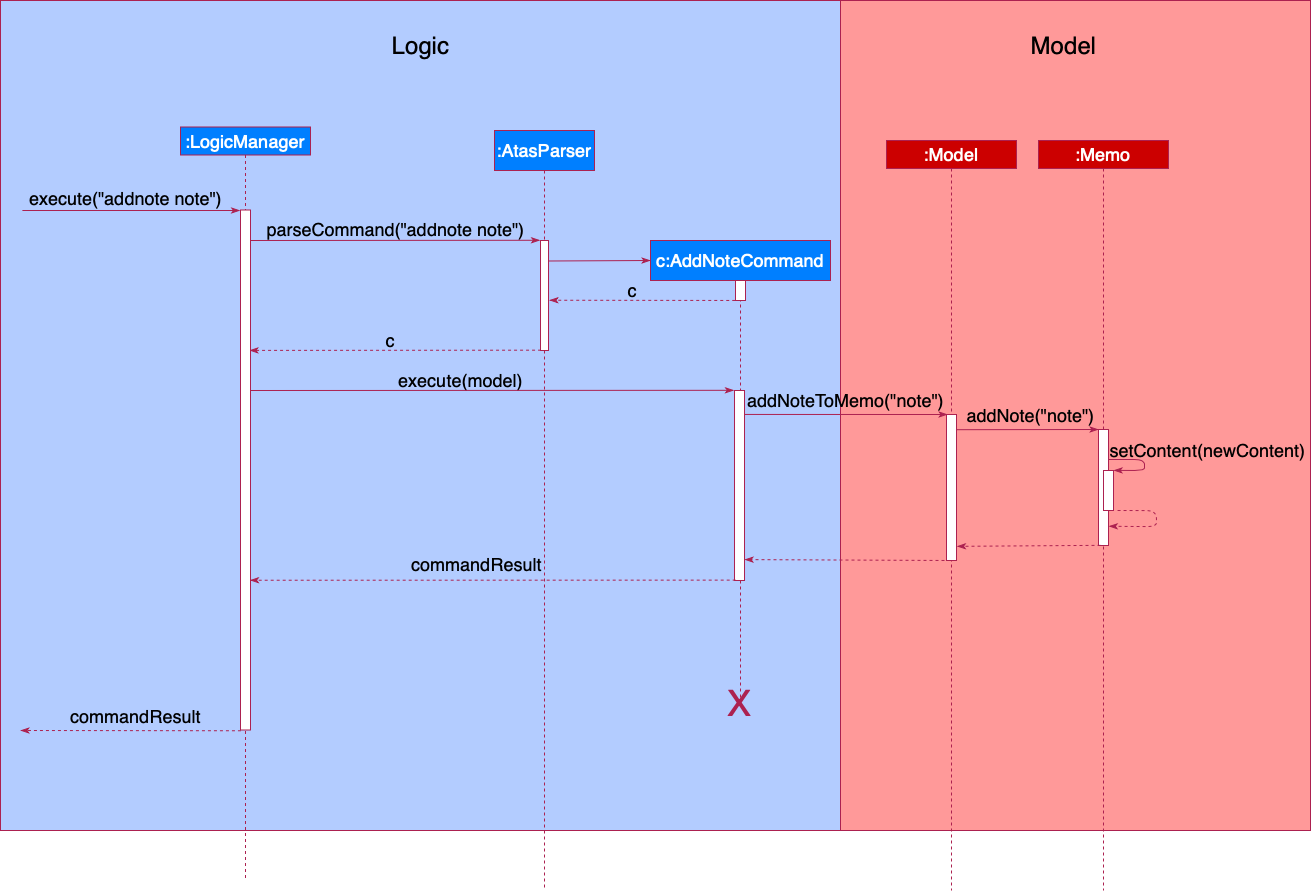

The diagram above was exported from draw.io. Its source (the exported page's mxGraphModel, read from the mxfile embedded in the PNG):
<mxGraphModel dx="2518" dy="2180" grid="1" gridSize="10" guides="1" tooltips="1" connect="1" arrows="1" fold="1" page="1" pageScale="1" pageWidth="827" pageHeight="1169" math="0" shadow="0">
  <root>
    <mxCell id="0" />
    <mxCell id="1" parent="0" />
    <mxCell id="mFu5VOew-LAp7lMwfhV9-2" value="" style="rounded=0;whiteSpace=wrap;html=1;fillColor=#B3CCFF;strokeColor=#ac2150;" vertex="1" parent="1">
      <mxGeometry x="-80" y="-40" width="840" height="830" as="geometry" />
    </mxCell>
    <mxCell id="mFu5VOew-LAp7lMwfhV9-5" value="&lt;font style=&quot;font-size: 18px&quot;&gt;execute(&quot;addnote note&quot;)&lt;/font&gt;" style="text;html=1;align=center;verticalAlign=middle;resizable=0;points=[];autosize=1;" vertex="1" parent="1">
      <mxGeometry x="-60" y="148" width="210" height="20" as="geometry" />
    </mxCell>
    <mxCell id="mFu5VOew-LAp7lMwfhV9-6" value="&lt;span style=&quot;font-size: 18px&quot;&gt;parseCommand(&quot;addnote note&quot;)&lt;/span&gt;" style="text;html=1;align=center;verticalAlign=middle;resizable=0;points=[];autosize=1;" vertex="1" parent="1">
      <mxGeometry x="180" y="179" width="270" height="20" as="geometry" />
    </mxCell>
    <mxCell id="mFu5VOew-LAp7lMwfhV9-12" value="&lt;font color=&quot;#ffffff&quot; style=&quot;font-size: 18px&quot;&gt;c:AddNoteCommand&lt;/font&gt;" style="shape=umlLifeline;perimeter=lifelinePerimeter;whiteSpace=wrap;html=1;container=1;collapsible=0;recursiveResize=0;outlineConnect=0;strokeColor=#ac2150;fillColor=#007FFF;" vertex="1" parent="1">
      <mxGeometry x="570" y="200" width="180" height="466" as="geometry" />
    </mxCell>
    <mxCell id="mFu5VOew-LAp7lMwfhV9-13" value="" style="html=1;points=[];perimeter=orthogonalPerimeter;strokeColor=#ac2150;" vertex="1" parent="mFu5VOew-LAp7lMwfhV9-12">
      <mxGeometry x="85" y="40" width="10" height="20" as="geometry" />
    </mxCell>
    <mxCell id="mFu5VOew-LAp7lMwfhV9-15" value="&lt;font color=&quot;#ac2150&quot; style=&quot;font-size: 36px&quot;&gt;X&lt;/font&gt;" style="text;html=1;strokeColor=none;fillColor=none;align=center;verticalAlign=middle;whiteSpace=wrap;rounded=0;" vertex="1" parent="mFu5VOew-LAp7lMwfhV9-12">
      <mxGeometry x="66.89" y="450" width="46.25" height="26" as="geometry" />
    </mxCell>
    <mxCell id="mFu5VOew-LAp7lMwfhV9-59" value="" style="html=1;points=[];perimeter=orthogonalPerimeter;strokeColor=#ac2150;" vertex="1" parent="mFu5VOew-LAp7lMwfhV9-12">
      <mxGeometry x="84.00999999999999" y="150" width="10" height="190" as="geometry" />
    </mxCell>
    <mxCell id="mFu5VOew-LAp7lMwfhV9-18" value="&lt;font style=&quot;font-size: 18px&quot;&gt;execute(model)&lt;/font&gt;" style="text;html=1;align=center;verticalAlign=middle;resizable=0;points=[];autosize=1;" vertex="1" parent="1">
      <mxGeometry x="310" y="330" width="140" height="20" as="geometry" />
    </mxCell>
    <mxCell id="mFu5VOew-LAp7lMwfhV9-25" value="&lt;font style=&quot;font-size: 24px&quot;&gt;Logic&lt;/font&gt;" style="text;html=1;strokeColor=none;fillColor=none;align=center;verticalAlign=middle;whiteSpace=wrap;rounded=0;" vertex="1" parent="1">
      <mxGeometry x="246.5" y="-30" width="187" height="70" as="geometry" />
    </mxCell>
    <mxCell id="mFu5VOew-LAp7lMwfhV9-34" value="&lt;font style=&quot;font-size: 18px&quot;&gt;c&lt;/font&gt;" style="text;html=1;strokeColor=none;fillColor=none;align=center;verticalAlign=middle;whiteSpace=wrap;rounded=0;" vertex="1" parent="1">
      <mxGeometry x="290" y="290" width="40" height="20" as="geometry" />
    </mxCell>
    <mxCell id="mFu5VOew-LAp7lMwfhV9-35" value="&lt;font style=&quot;font-size: 18px&quot;&gt;c&lt;/font&gt;" style="text;html=1;strokeColor=none;fillColor=none;align=center;verticalAlign=middle;whiteSpace=wrap;rounded=0;" vertex="1" parent="1">
      <mxGeometry x="532" y="240" width="40" height="20" as="geometry" />
    </mxCell>
    <mxCell id="mFu5VOew-LAp7lMwfhV9-37" value="" style="endArrow=classicThin;html=1;strokeColor=#AC2150;entryX=-0.049;entryY=0;entryDx=0;entryDy=0;entryPerimeter=0;endFill=1;exitX=0.009;exitY=1.1;exitDx=0;exitDy=0;exitPerimeter=0;" edge="1" parent="1" source="mFu5VOew-LAp7lMwfhV9-5">
      <mxGeometry width="50" height="50" relative="1" as="geometry">
        <mxPoint x="-30" y="170" as="sourcePoint" />
        <mxPoint x="159.50999999999976" y="170" as="targetPoint" />
      </mxGeometry>
    </mxCell>
    <mxCell id="mFu5VOew-LAp7lMwfhV9-38" value="" style="endArrow=classicThin;html=1;strokeColor=#AC2150;entryX=-0.064;entryY=-0.002;entryDx=0;entryDy=0;entryPerimeter=0;endFill=1;" edge="1" parent="1" target="mFu5VOew-LAp7lMwfhV9-4">
      <mxGeometry width="50" height="50" relative="1" as="geometry">
        <mxPoint x="170" y="200" as="sourcePoint" />
        <mxPoint x="370" y="200" as="targetPoint" />
      </mxGeometry>
    </mxCell>
    <mxCell id="mFu5VOew-LAp7lMwfhV9-41" value="" style="endArrow=classicThin;html=1;strokeColor=#AC2150;exitX=1.064;exitY=0.653;exitDx=0;exitDy=0;exitPerimeter=0;entryX=-0.059;entryY=-0.001;entryDx=0;entryDy=0;entryPerimeter=0;endFill=1;" edge="1" parent="1" target="mFu5VOew-LAp7lMwfhV9-59">
      <mxGeometry width="50" height="50" relative="1" as="geometry">
        <mxPoint x="167.32000000000033" y="349.99999999999994" as="sourcePoint" />
        <mxPoint x="630" y="351" as="targetPoint" />
      </mxGeometry>
    </mxCell>
    <mxCell id="mFu5VOew-LAp7lMwfhV9-44" value="" style="endArrow=classicThin;html=1;strokeColor=#AC2150;dashed=1;exitX=-0.026;exitY=0.998;exitDx=0;exitDy=0;exitPerimeter=0;entryX=1.116;entryY=0.543;entryDx=0;entryDy=0;entryPerimeter=0;endFill=1;" edge="1" parent="1" source="mFu5VOew-LAp7lMwfhV9-13" target="mFu5VOew-LAp7lMwfhV9-4">
      <mxGeometry width="50" height="50" relative="1" as="geometry">
        <mxPoint x="655.9099999999999" y="259.41999999999985" as="sourcePoint" />
        <mxPoint x="467" y="257" as="targetPoint" />
      </mxGeometry>
    </mxCell>
    <mxCell id="mFu5VOew-LAp7lMwfhV9-45" value="" style="endArrow=classicThin;html=1;strokeColor=#AC2150;dashed=1;entryX=0.9;entryY=0.27;entryDx=0;entryDy=0;entryPerimeter=0;exitX=0.07;exitY=0.997;exitDx=0;exitDy=0;exitPerimeter=0;endFill=1;" edge="1" parent="1" source="mFu5VOew-LAp7lMwfhV9-4" target="mFu5VOew-LAp7lMwfhV9-53">
      <mxGeometry width="50" height="50" relative="1" as="geometry">
        <mxPoint x="450" y="310" as="sourcePoint" />
        <mxPoint x="208" y="310" as="targetPoint" />
      </mxGeometry>
    </mxCell>
    <mxCell id="mFu5VOew-LAp7lMwfhV9-49" value="" style="endArrow=classicThin;html=1;strokeColor=#AC2150;dashed=1;exitX=0.118;exitY=0.998;exitDx=0;exitDy=0;exitPerimeter=0;entryX=0.956;entryY=0.712;entryDx=0;entryDy=0;entryPerimeter=0;endFill=1;" edge="1" parent="1" target="mFu5VOew-LAp7lMwfhV9-53" source="mFu5VOew-LAp7lMwfhV9-59">
      <mxGeometry width="50" height="50" relative="1" as="geometry">
        <mxPoint x="640" y="539.9999999999998" as="sourcePoint" />
        <mxPoint x="330" y="539.9999999999998" as="targetPoint" />
      </mxGeometry>
    </mxCell>
    <mxCell id="mFu5VOew-LAp7lMwfhV9-52" value="&lt;font color=&quot;#ffffff&quot; style=&quot;font-size: 18px&quot;&gt;:LogicManager&lt;/font&gt;" style="shape=umlLifeline;perimeter=lifelinePerimeter;whiteSpace=wrap;html=1;container=1;collapsible=0;recursiveResize=0;outlineConnect=0;strokeColor=#ac2150;fillColor=#007FFF;size=28;" vertex="1" parent="1">
      <mxGeometry x="100" y="86.5" width="130" height="753.5" as="geometry" />
    </mxCell>
    <mxCell id="mFu5VOew-LAp7lMwfhV9-53" value="" style="html=1;points=[];perimeter=orthogonalPerimeter;strokeColor=#ac2150;" vertex="1" parent="mFu5VOew-LAp7lMwfhV9-52">
      <mxGeometry x="60" y="83" width="10" height="520" as="geometry" />
    </mxCell>
    <mxCell id="mFu5VOew-LAp7lMwfhV9-54" value="&lt;font color=&quot;#ffffff&quot; style=&quot;font-size: 18px&quot;&gt;:AtasParser&lt;/font&gt;" style="shape=umlLifeline;perimeter=lifelinePerimeter;whiteSpace=wrap;html=1;container=1;collapsible=0;recursiveResize=0;outlineConnect=0;strokeColor=#ac2150;fillColor=#007FFF;" vertex="1" parent="1">
      <mxGeometry x="414" y="90" width="100" height="760" as="geometry" />
    </mxCell>
    <mxCell id="mFu5VOew-LAp7lMwfhV9-4" value="" style="html=1;points=[];perimeter=orthogonalPerimeter;strokeColor=#ac2150;" vertex="1" parent="1">
      <mxGeometry x="460" y="200" width="8" height="110" as="geometry" />
    </mxCell>
    <mxCell id="mFu5VOew-LAp7lMwfhV9-56" value="" style="endArrow=classicThin;html=1;strokeColor=#AC2150;endFill=1;" edge="1" parent="1">
      <mxGeometry width="50" height="50" relative="1" as="geometry">
        <mxPoint x="468" y="220.5" as="sourcePoint" />
        <mxPoint x="570" y="220" as="targetPoint" />
      </mxGeometry>
    </mxCell>
    <mxCell id="mFu5VOew-LAp7lMwfhV9-60" value="" style="rounded=0;whiteSpace=wrap;html=1;strokeColor=#ac2150;fillColor=#FF9999;" vertex="1" parent="1">
      <mxGeometry x="760" y="-40" width="470" height="830" as="geometry" />
    </mxCell>
    <mxCell id="mFu5VOew-LAp7lMwfhV9-61" value="" style="endArrow=classicThin;html=1;strokeColor=#AC2150;exitX=1.027;exitY=0.126;exitDx=0;exitDy=0;exitPerimeter=0;entryX=0.103;entryY=0;entryDx=0;entryDy=0;entryPerimeter=0;endFill=1;" edge="1" parent="1" source="mFu5VOew-LAp7lMwfhV9-59" target="mFu5VOew-LAp7lMwfhV9-65">
      <mxGeometry width="50" height="50" relative="1" as="geometry">
        <mxPoint x="647.0000000000002" y="374.48" as="sourcePoint" />
        <mxPoint x="850" y="374" as="targetPoint" />
      </mxGeometry>
    </mxCell>
    <mxCell id="mFu5VOew-LAp7lMwfhV9-62" value="&lt;font style=&quot;font-size: 24px&quot;&gt;Model&lt;/font&gt;" style="text;html=1;strokeColor=none;fillColor=none;align=center;verticalAlign=middle;whiteSpace=wrap;rounded=0;" vertex="1" parent="1">
      <mxGeometry x="890" y="-30" width="187" height="70" as="geometry" />
    </mxCell>
    <mxCell id="mFu5VOew-LAp7lMwfhV9-63" value="&lt;span style=&quot;font-size: 18px&quot;&gt;addNoteToMemo(&quot;note&quot;)&lt;/span&gt;" style="text;html=1;align=center;verticalAlign=middle;resizable=0;points=[];autosize=1;" vertex="1" parent="1">
      <mxGeometry x="660.01" y="350" width="210" height="20" as="geometry" />
    </mxCell>
    <mxCell id="mFu5VOew-LAp7lMwfhV9-64" value="&lt;font color=&quot;#ffffff&quot; style=&quot;font-size: 18px&quot;&gt;:Model&lt;/font&gt;" style="shape=umlLifeline;perimeter=lifelinePerimeter;whiteSpace=wrap;html=1;container=1;collapsible=0;recursiveResize=0;outlineConnect=0;strokeColor=#ac2150;size=28;fillColor=#CC0000;" vertex="1" parent="1">
      <mxGeometry x="806" y="100" width="130" height="750" as="geometry" />
    </mxCell>
    <mxCell id="mFu5VOew-LAp7lMwfhV9-65" value="" style="html=1;points=[];perimeter=orthogonalPerimeter;strokeColor=#ac2150;" vertex="1" parent="mFu5VOew-LAp7lMwfhV9-64">
      <mxGeometry x="60" y="274" width="10" height="146" as="geometry" />
    </mxCell>
    <mxCell id="mFu5VOew-LAp7lMwfhV9-66" value="&lt;font color=&quot;#ffffff&quot; style=&quot;font-size: 18px&quot;&gt;:Memo&lt;/font&gt;" style="shape=umlLifeline;perimeter=lifelinePerimeter;whiteSpace=wrap;html=1;container=1;collapsible=0;recursiveResize=0;outlineConnect=0;strokeColor=#ac2150;size=28;fillColor=#CC0000;" vertex="1" parent="1">
      <mxGeometry x="958" y="100" width="130" height="750" as="geometry" />
    </mxCell>
    <mxCell id="mFu5VOew-LAp7lMwfhV9-67" value="" style="html=1;points=[];perimeter=orthogonalPerimeter;strokeColor=#ac2150;" vertex="1" parent="mFu5VOew-LAp7lMwfhV9-66">
      <mxGeometry x="60" y="289" width="10" height="116" as="geometry" />
    </mxCell>
    <mxCell id="mFu5VOew-LAp7lMwfhV9-68" value="" style="endArrow=classicThin;html=1;strokeColor=#AC2150;exitX=1.064;exitY=0.653;exitDx=0;exitDy=0;exitPerimeter=0;endFill=1;" edge="1" parent="1">
      <mxGeometry width="50" height="50" relative="1" as="geometry">
        <mxPoint x="876" y="389.20000000000005" as="sourcePoint" />
        <mxPoint x="1018" y="389" as="targetPoint" />
      </mxGeometry>
    </mxCell>
    <mxCell id="mFu5VOew-LAp7lMwfhV9-69" value="&lt;span style=&quot;font-size: 18px&quot;&gt;addNote(&quot;note&quot;)&lt;/span&gt;" style="text;html=1;align=center;verticalAlign=middle;resizable=0;points=[];autosize=1;" vertex="1" parent="1">
      <mxGeometry x="880" y="365" width="140" height="20" as="geometry" />
    </mxCell>
    <mxCell id="mFu5VOew-LAp7lMwfhV9-70" value="" style="html=1;points=[];perimeter=orthogonalPerimeter;strokeColor=#ac2150;" vertex="1" parent="1">
      <mxGeometry x="1023" y="430" width="10" height="40" as="geometry" />
    </mxCell>
    <mxCell id="mFu5VOew-LAp7lMwfhV9-71" value="" style="endArrow=classicThin;html=1;strokeColor=#AC2150;exitX=0.019;exitY=0.988;exitDx=0;exitDy=0;exitPerimeter=0;entryX=1.018;entryY=-0.003;entryDx=0;entryDy=0;entryPerimeter=0;endFill=1;" edge="1" parent="1" target="mFu5VOew-LAp7lMwfhV9-70">
      <mxGeometry width="50" height="50" relative="1" as="geometry">
        <mxPoint x="1028" y="419" as="sourcePoint" />
        <mxPoint x="1034.4099999999999" y="429.8800000000001" as="targetPoint" />
        <Array as="points">
          <mxPoint x="1064" y="419" />
          <mxPoint x="1064" y="430" />
        </Array>
      </mxGeometry>
    </mxCell>
    <mxCell id="mFu5VOew-LAp7lMwfhV9-72" value="" style="endArrow=classicThin;html=1;strokeColor=#AC2150;dashed=1;exitX=1.112;exitY=1.022;exitDx=0;exitDy=0;exitPerimeter=0;entryX=1.036;entryY=0.834;entryDx=0;entryDy=0;entryPerimeter=0;endFill=1;" edge="1" parent="1" target="mFu5VOew-LAp7lMwfhV9-67">
      <mxGeometry width="50" height="50" relative="1" as="geometry">
        <mxPoint x="1037.0600000000004" y="469.99999999999966" as="sourcePoint" />
        <mxPoint x="1030" y="486" as="targetPoint" />
        <Array as="points">
          <mxPoint x="1075.94" y="470.12" />
          <mxPoint x="1075.94" y="486.12" />
          <mxPoint x="1055.94" y="486" />
        </Array>
      </mxGeometry>
    </mxCell>
    <mxCell id="mFu5VOew-LAp7lMwfhV9-74" value="&lt;font size=&quot;4&quot;&gt;setContent(newContent)&lt;/font&gt;" style="text;html=1;align=center;verticalAlign=middle;resizable=0;points=[];autosize=1;" vertex="1" parent="1">
      <mxGeometry x="1022" y="400" width="210" height="20" as="geometry" />
    </mxCell>
    <mxCell id="mFu5VOew-LAp7lMwfhV9-75" value="" style="endArrow=classicThin;html=1;strokeColor=#AC2150;dashed=1;exitX=0.214;exitY=0.984;exitDx=0;exitDy=0;exitPerimeter=0;endFill=1;" edge="1" parent="1">
      <mxGeometry width="50" height="50" relative="1" as="geometry">
        <mxPoint x="160.44" y="690.26" as="sourcePoint" />
        <mxPoint x="-60" y="690" as="targetPoint" />
      </mxGeometry>
    </mxCell>
    <mxCell id="mFu5VOew-LAp7lMwfhV9-78" value="" style="endArrow=classicThin;html=1;strokeColor=#AC2150;dashed=1;exitX=0.214;exitY=0.984;exitDx=0;exitDy=0;exitPerimeter=0;entryX=1.052;entryY=0.903;entryDx=0;entryDy=0;entryPerimeter=0;endFill=1;" edge="1" parent="1" target="mFu5VOew-LAp7lMwfhV9-65">
      <mxGeometry width="50" height="50" relative="1" as="geometry">
        <mxPoint x="1020" y="504.84000000000003" as="sourcePoint" />
        <mxPoint x="880" y="505" as="targetPoint" />
      </mxGeometry>
    </mxCell>
    <mxCell id="mFu5VOew-LAp7lMwfhV9-79" value="" style="endArrow=classicThin;html=1;strokeColor=#AC2150;dashed=1;exitX=0.214;exitY=0.984;exitDx=0;exitDy=0;exitPerimeter=0;entryX=1.013;entryY=0.89;entryDx=0;entryDy=0;entryPerimeter=0;endFill=1;" edge="1" parent="1" target="mFu5VOew-LAp7lMwfhV9-59">
      <mxGeometry width="50" height="50" relative="1" as="geometry">
        <mxPoint x="870" y="519.9999999999997" as="sourcePoint" />
        <mxPoint x="726.52" y="520.9980000000002" as="targetPoint" />
      </mxGeometry>
    </mxCell>
    <mxCell id="mFu5VOew-LAp7lMwfhV9-80" value="&lt;font style=&quot;font-size: 18px&quot;&gt;commandResult&lt;/font&gt;" style="text;html=1;align=center;verticalAlign=middle;resizable=0;points=[];autosize=1;" vertex="1" parent="1">
      <mxGeometry x="321" y="514" width="150" height="20" as="geometry" />
    </mxCell>
    <mxCell id="mFu5VOew-LAp7lMwfhV9-81" value="&lt;font style=&quot;font-size: 18px&quot;&gt;commandResult&lt;/font&gt;" style="text;html=1;align=center;verticalAlign=middle;resizable=0;points=[];autosize=1;" vertex="1" parent="1">
      <mxGeometry x="-20" y="666" width="150" height="20" as="geometry" />
    </mxCell>
  </root>
</mxGraphModel>